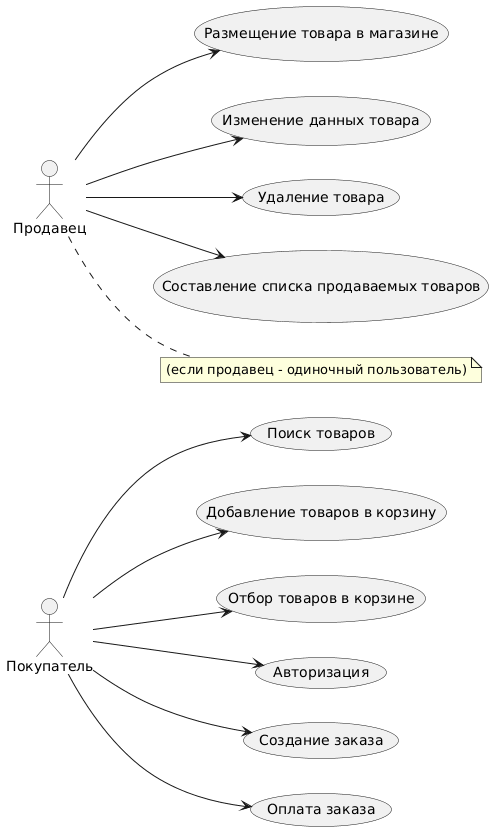

The diagram above was rendered by PlantUML. Its source (embedded in the PNG):
@startuml
left to right direction

actor "Покупатель" as Customer
actor "Продавец" as Seller

Customer --> (Поиск товаров)
Customer --> (Добавление товаров в корзину)
Customer --> (Отбор товаров в корзине)
Customer --> (Авторизация)
Customer --> (Создание заказа)
Customer --> (Оплата заказа)

Seller --> (Размещение товара в магазине)
Seller --> (Изменение данных товара)
Seller --> (Удаление товара)
Seller --> (Составление списка продаваемых товаров)

note right of Seller
  (если продавец - одиночный пользователь)
end note
@enduml